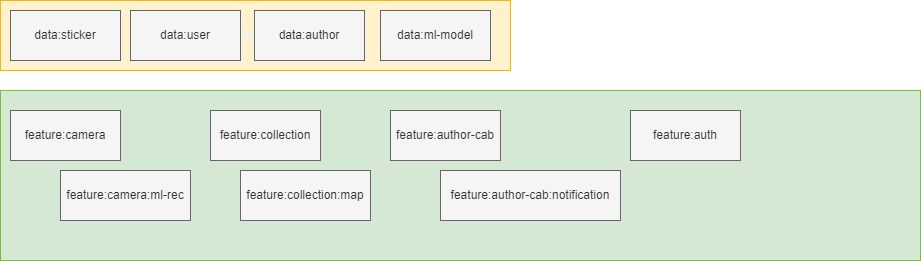

The diagram above was exported from draw.io. Its source (the exported page's mxGraphModel, read from the mxfile embedded in the PNG):
<mxGraphModel dx="1615" dy="1029" grid="1" gridSize="10" guides="1" tooltips="1" connect="1" arrows="1" fold="1" page="1" pageScale="1" pageWidth="1169" pageHeight="827" math="0" shadow="0">
  <root>
    <mxCell id="0" />
    <mxCell id="1" parent="0" />
    <mxCell id="T2A_9ODPvL2kQGdavJDN-5" value="" style="html=1;whiteSpace=wrap;fillColor=#d5e8d4;strokeColor=#82b366;" vertex="1" parent="1">
      <mxGeometry x="160" y="420" width="920" height="170" as="geometry" />
    </mxCell>
    <mxCell id="T2A_9ODPvL2kQGdavJDN-2" value="feature:camera" style="html=1;whiteSpace=wrap;fillColor=#f5f5f5;strokeColor=#666666;fontColor=#333333;" vertex="1" parent="1">
      <mxGeometry x="170" y="440" width="110" height="50" as="geometry" />
    </mxCell>
    <mxCell id="T2A_9ODPvL2kQGdavJDN-3" value="feature:auth" style="html=1;whiteSpace=wrap;fillColor=#f5f5f5;fontColor=#333333;strokeColor=#666666;" vertex="1" parent="1">
      <mxGeometry x="790" y="440" width="110" height="50" as="geometry" />
    </mxCell>
    <mxCell id="T2A_9ODPvL2kQGdavJDN-4" value="feature:collection" style="html=1;whiteSpace=wrap;fillColor=#f5f5f5;fontColor=#333333;strokeColor=#666666;" vertex="1" parent="1">
      <mxGeometry x="370" y="440" width="110" height="50" as="geometry" />
    </mxCell>
    <mxCell id="T2A_9ODPvL2kQGdavJDN-6" value="feature:author-cab" style="html=1;whiteSpace=wrap;fillColor=#f5f5f5;fontColor=#333333;strokeColor=#666666;" vertex="1" parent="1">
      <mxGeometry x="550" y="440" width="110" height="50" as="geometry" />
    </mxCell>
    <mxCell id="T2A_9ODPvL2kQGdavJDN-7" value="feature:camera:ml-rec" style="html=1;whiteSpace=wrap;fillColor=#f5f5f5;fontColor=#333333;strokeColor=#666666;" vertex="1" parent="1">
      <mxGeometry x="220" y="500" width="130" height="50" as="geometry" />
    </mxCell>
    <mxCell id="T2A_9ODPvL2kQGdavJDN-10" value="feature:author-cab:notification" style="html=1;whiteSpace=wrap;fillColor=#f5f5f5;fontColor=#333333;strokeColor=#666666;" vertex="1" parent="1">
      <mxGeometry x="600" y="500" width="180" height="50" as="geometry" />
    </mxCell>
    <mxCell id="T2A_9ODPvL2kQGdavJDN-11" value="feature:collection:map" style="html=1;whiteSpace=wrap;fillColor=#f5f5f5;fontColor=#333333;strokeColor=#666666;" vertex="1" parent="1">
      <mxGeometry x="400" y="500" width="130" height="50" as="geometry" />
    </mxCell>
    <mxCell id="T2A_9ODPvL2kQGdavJDN-12" value="Object" style="html=1;whiteSpace=wrap;fillColor=#fff2cc;strokeColor=#d6b656;" vertex="1" parent="1">
      <mxGeometry x="160" y="330" width="510" height="70" as="geometry" />
    </mxCell>
    <mxCell id="T2A_9ODPvL2kQGdavJDN-13" value="data:sticker" style="html=1;whiteSpace=wrap;fillColor=#f5f5f5;strokeColor=#666666;fontColor=#333333;" vertex="1" parent="1">
      <mxGeometry x="170" y="340" width="110" height="50" as="geometry" />
    </mxCell>
    <mxCell id="T2A_9ODPvL2kQGdavJDN-14" value="data:user" style="html=1;whiteSpace=wrap;fillColor=#f5f5f5;strokeColor=#666666;fontColor=#333333;" vertex="1" parent="1">
      <mxGeometry x="290" y="340" width="110" height="50" as="geometry" />
    </mxCell>
    <mxCell id="T2A_9ODPvL2kQGdavJDN-15" value="data:author" style="html=1;whiteSpace=wrap;fillColor=#f5f5f5;strokeColor=#666666;fontColor=#333333;" vertex="1" parent="1">
      <mxGeometry x="414" y="340" width="110" height="50" as="geometry" />
    </mxCell>
    <mxCell id="T2A_9ODPvL2kQGdavJDN-17" value="data:ml-model" style="html=1;whiteSpace=wrap;fillColor=#f5f5f5;strokeColor=#666666;fontColor=#333333;" vertex="1" parent="1">
      <mxGeometry x="540" y="340" width="110" height="50" as="geometry" />
    </mxCell>
  </root>
</mxGraphModel>